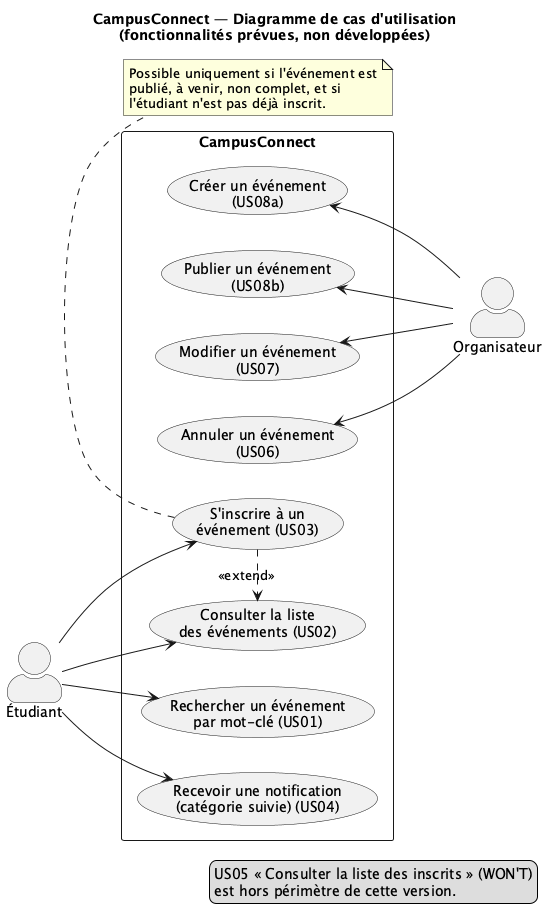

The diagram above was rendered by PlantUML. Its source (embedded in the PNG):
@startuml cas_utilisation
' CampusConnect — Diagramme de cas d'utilisation
' Fonctionnalités PRÉVUES (projet en conception, rien n'est développé)
left to right direction
skinparam packageStyle rectangle
skinparam actorStyle awesome

title CampusConnect — Diagramme de cas d'utilisation\n(fonctionnalités prévues, non développées)

actor "Étudiant" as Etudiant
actor "Organisateur" as Organisateur

rectangle "CampusConnect" {
  ' Epic Découverte des événements
  usecase "Consulter la liste\ndes événements (US02)" as UC_Liste
  usecase "Rechercher un événement\npar mot-clé (US01)" as UC_Recherche

  ' Epic Participation
  usecase "S'inscrire à un\névénement (US03)" as UC_Inscrire
  usecase "Recevoir une notification\n(catégorie suivie) (US04)" as UC_Notif

  ' Epic Gestion des événements
  usecase "Créer un événement\n(US08a)" as UC_Creer
  usecase "Publier un événement\n(US08b)" as UC_Publier
  usecase "Modifier un événement\n(US07)" as UC_Modifier
  usecase "Annuler un événement\n(US06)" as UC_Annuler
}

Etudiant --> UC_Liste
Etudiant --> UC_Recherche
Etudiant --> UC_Inscrire
Etudiant --> UC_Notif

UC_Creer <-- Organisateur
UC_Publier <-- Organisateur
UC_Modifier <-- Organisateur
UC_Annuler <-- Organisateur

' On s'inscrit depuis un événement affiché dans la liste
UC_Inscrire .> UC_Liste : <<extend>>

note bottom of UC_Inscrire
  Possible uniquement si l'événement est
  publié, à venir, non complet, et si
  l'étudiant n'est pas déjà inscrit.
end note

legend right
  US05 « Consulter la liste des inscrits » (WON'T)
  est hors périmètre de cette version.
endlegend
@enduml